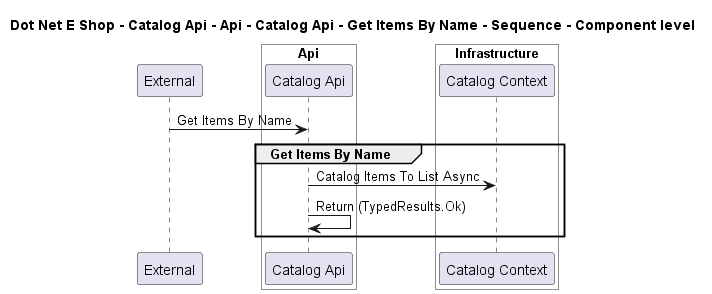

The diagram above was rendered by PlantUML. Its source (embedded in the PNG):
@startuml

title Dot Net E Shop - Catalog Api - Api - Catalog Api - Get Items By Name - Sequence - Component level

participant "External" as C4InterFlow.SoftwareSystems.ExternalSystem

box "Catalog Api" #White
    
box "Api" #White
    participant "Catalog Api" as DotNetEShop.SoftwareSystems.CatalogApi.Containers.Api.Components.CatalogApi
end box

    
box "Infrastructure" #White
    participant "Catalog Context" as DotNetEShop.SoftwareSystems.CatalogApi.Containers.Infrastructure.Components.CatalogContext
end box

end box


C4InterFlow.SoftwareSystems.ExternalSystem -> DotNetEShop.SoftwareSystems.CatalogApi.Containers.Api.Components.CatalogApi : Get Items By Name
group Get Items By Name
DotNetEShop.SoftwareSystems.CatalogApi.Containers.Api.Components.CatalogApi -> DotNetEShop.SoftwareSystems.CatalogApi.Containers.Infrastructure.Components.CatalogContext : Catalog Items To List Async
DotNetEShop.SoftwareSystems.CatalogApi.Containers.Api.Components.CatalogApi -> DotNetEShop.SoftwareSystems.CatalogApi.Containers.Api.Components.CatalogApi : Return (TypedResults.Ok)
end


@enduml